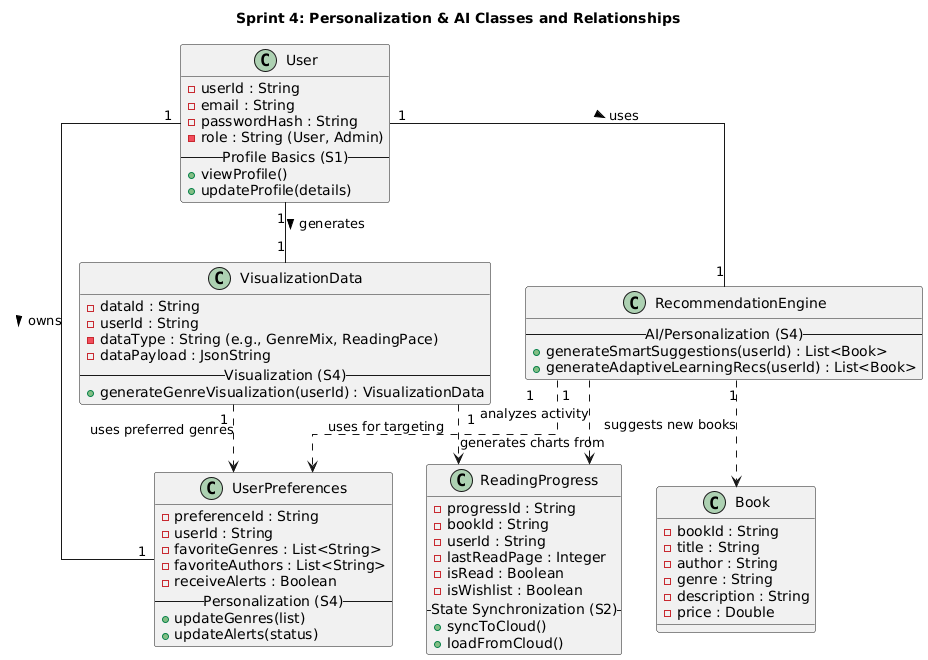

The diagram above was rendered by PlantUML. Its source (embedded in the PNG):
@startuml
title Sprint 4: Personalization & AI Classes and Relationships

skinparam classAttributeIconStyle private
skinparam linetype ortho

' =========================================================================
' CORE DEPENDENCIES (Existing Classes from Sprints 1-3)
' =========================================================================

  class User {
    - userId : String
    - email : String
    - passwordHash : String
    - role : String (User, Admin)
    -- Profile Basics (S1) --
    + viewProfile()
    + updateProfile(details)
  }

  class Book {
    - bookId : String
    - title : String
    - author : String
    - genre : String
    - description : String
    - price : Double
  }

  class ReadingProgress {
    - progressId : String
    - bookId : String
    - userId : String
    - lastReadPage : Integer
    - isRead : Boolean
    - isWishlist : Boolean
    -- State Synchronization (S2) --
    + syncToCloud()
    + loadFromCloud()
  }

' =========================================================================
' NEW SPRINT 4 CLASSES: PERSONALIZATION & AI BASICS
' =========================================================================

  class UserPreferences {
    - preferenceId : String
    - userId : String
    - favoriteGenres : List<String>
    - favoriteAuthors : List<String>
    - receiveAlerts : Boolean
    -- Personalization (S4) --
    + updateGenres(list)
    + updateAlerts(status)
  }

  class RecommendationEngine {
    -- AI/Personalization (S4) --
    + generateSmartSuggestions(userId) : List<Book>
    + generateAdaptiveLearningRecs(userId) : List<Book>
  }

  class VisualizationData {
    - dataId : String
    - userId : String
    - dataType : String (e.g., GenreMix, ReadingPace)
    - dataPayload : JsonString
    -- Visualization (S4) --
    + generateGenreVisualization(userId) : VisualizationData
  }

' =========================================================================
' RELATIONSHIPS
' =========================================================================

' User and Preferences
User "1" -- "1" UserPreferences : owns >
User "1" -- "1" RecommendationEngine : uses >
User "1" -- "1" VisualizationData : generates >

' AI Engine Dependencies
RecommendationEngine "1" ..> UserPreferences : uses for targeting
RecommendationEngine "1" ..> ReadingProgress : analyzes activity
RecommendationEngine "1" ..> Book : suggests new books

' Visualization Dependencies
VisualizationData "1" ..> ReadingProgress : generates charts from
VisualizationData "1" ..> UserPreferences : uses preferred genres
@enduml